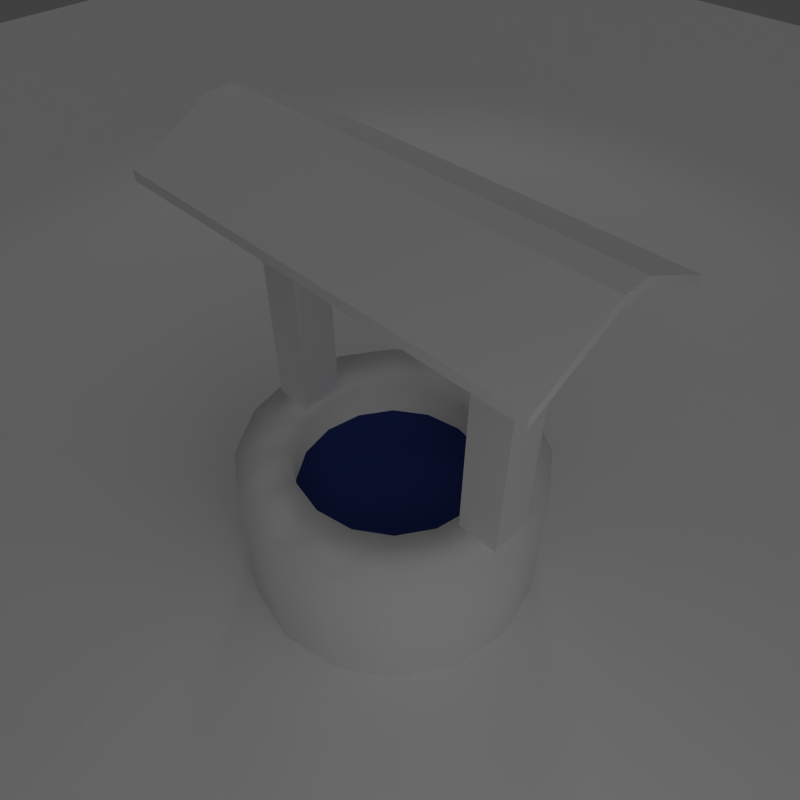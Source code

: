 # Source: well1.blend  (saved by Blender 2.57.0; exported with 4.5.12 LTS)
import bpy
from mathutils import Matrix  # noqa: F401  (used for matrix-valued properties, if any)

bpy.ops.wm.read_factory_settings(use_empty=True)
scene = bpy.context.scene
scene.name = 'Buildings.Well1'

# ---- collections
col_collection_1 = bpy.data.collections.new('Collection 1'); scene.collection.children.link(col_collection_1)

# ---- materials (node trees are filled in below, after node groups)
mat_ground = bpy.data.materials.new('Ground')
mat_ground.alpha_threshold = 0.0
mat_ground.use_transparent_shadow = False
mat_ground.roughness = 0.5
mat_ground.line_color = (0.0, 0.0, 0.0, 1.0)
mat_fluids_water_still1 = bpy.data.materials.new('Fluids/Water/Still1')
mat_fluids_water_still1.alpha_threshold = 0.0
mat_fluids_water_still1.use_transparent_shadow = False
mat_fluids_water_still1.diffuse_color = (0.02311, 0.04032, 0.1733, 1.0)
mat_fluids_water_still1.roughness = 0.5
mat_fluids_water_still1.specular_intensity = 0.6
mat_fluids_water_still1.line_color = (0.0, 0.0, 0.0, 0.6162)
mat_bricks_round_16 = bpy.data.materials.new('Bricks.Round.16')
mat_bricks_round_16.alpha_threshold = 0.0
mat_bricks_round_16.use_transparent_shadow = False
mat_bricks_round_16.roughness = 0.5
mat_bricks_round_16.specular_intensity = 0.0
mat_bricks_round_16.line_color = (0.0, 0.0, 0.0, 1.0)
mat_wood_planks_1 = bpy.data.materials.new('Wood.Planks.1')
mat_wood_planks_1.alpha_threshold = 0.0
mat_wood_planks_1.use_transparent_shadow = False
mat_wood_planks_1.roughness = 0.5
mat_wood_planks_1.line_color = (0.0, 0.0, 0.0, 1.0)
mat_wood_rough_1 = bpy.data.materials.new('Wood.Rough.1')
mat_wood_rough_1.alpha_threshold = 0.0
mat_wood_rough_1.use_transparent_shadow = False
mat_wood_rough_1.roughness = 0.5
mat_wood_rough_1.specular_intensity = 0.0
mat_wood_rough_1.line_color = (0.0, 0.0, 0.0, 1.0)

# ---- material node trees

# ---- world
world_world = bpy.data.worlds.new('World'); scene.world = world_world
world_world.color = (0.05088, 0.05088, 0.05088)
world_world.use_sun_shadow = False
world_world.sun_shadow_jitter_overblur = 0.0
world_world.cycles.sampling_method = 'MANUAL'
world_world.cycles.sample_map_resolution = 256
world_world.light_settings.ao_factor = 0.05714

# ---- cameras
cam_camera = bpy.data.cameras.new('Camera')
cam_camera.clip_end = 100.0
cam_camera.lens = 35.0
cam_camera.ortho_scale = 7.314
cam_camera.dof.focus_distance = 0.0
cam_camera.dof.aperture_fstop = 128.0

# ---- lights
light_sun = bpy.data.lights.new('Sun', 'SUN')
light_sun.transmission_factor = 0.0
light_sun.angle = 1.571
light_sun.energy = 0.28
light_sun.shadow_buffer_clip_start = 0.5
light_sun.shadow_soft_size = 1.0
light_sun.shadow_cascade_max_distance = 1000.0
light_sun.cycles.use_multiple_importance_sampling = False
light_point = bpy.data.lights.new('Point', 'POINT')
light_point.transmission_factor = 0.0
light_point.energy = 29.0
light_point.shadow_buffer_clip_start = 0.5
light_point.shadow_soft_size = 1.0
light_point.shadow_maximum_resolution = 0.006
light_point.use_absolute_resolution = True
light_point.cycles.use_multiple_importance_sampling = False
light_lamp = bpy.data.lights.new('Lamp', 'SPOT')
light_lamp.transmission_factor = 0.0
light_lamp.cutoff_distance = 30.0
light_lamp.energy = 108.0
light_lamp.shadow_buffer_clip_start = 1.001
light_lamp.shadow_soft_size = 1.0
light_lamp.shadow_maximum_resolution = 0.006
light_lamp.use_absolute_resolution = True
light_lamp.spot_blend = 0.1857
light_lamp.spot_size = 0.9948
light_lamp.show_cone = True
light_lamp.cycles.use_multiple_importance_sampling = False

# ---- meshes
me_trees_palm_1_d = bpy.data.meshes.new('Trees.Palm.1.D')
me_trees_palm_1_d.from_pydata([(1.0, 1.0, 0.0), (1.0, -1.0, 0.0), (-1.0, -1.0, 0.0), (-1.0, 1.0, 0.0)], [], [(0, 3, 2, 1)])
me_trees_palm_1_d.materials.append(mat_ground)
me_trees_palm_1_d.use_remesh_preserve_volume = False
me_trees_palm_1_d.use_remesh_preserve_attributes = False
me_trees_palm_1_d.use_mirror_vertex_groups = False
me_trees_palm_1_d.update()
me_buildings_well_1_wate = bpy.data.meshes.new('Buildings/Well/1/Wate')
me_buildings_well_1_wate.from_pydata([(-1.309e-09, 0.8243, 0.735), (0.5829, 0.5829, 0.735), (0.8243, -3.603e-08, 0.735), (0.5829, -0.5829, 0.735), (-7.338e-08, -0.8243, 0.735), (-0.5829, -0.5829, 0.735), (-0.8243, 9.83e-09, 0.735), (-0.5829, 0.5829, 0.735), (-4.47e-08, 0.0, 0.735), (-5.96e-08, 0.0, 0.735), (-5.96e-08, -7.451e-09, 0.735), (-5.96e-08, 0.0, 0.735), (-4.47e-08, 0.0, 0.735), (-5.96e-08, 0.0, 0.735), (-5.96e-08, -7.451e-09, 0.735), (-5.96e-08, 0.0, 0.735), (-5.588e-08, -1.863e-09, 0.735)], [], [(8, 0, 7, 9), (7, 6, 10, 9), (6, 5, 11, 10), (5, 4, 12, 11), (4, 3, 13, 12), (3, 2, 14, 13), (2, 1, 15, 14), (1, 0, 8, 15), (15, 8, 16), (14, 15, 16), (13, 14, 16), (12, 13, 16), (11, 12, 16), (10, 11, 16), (9, 10, 16), (9, 16, 8)])
me_buildings_well_1_wate.materials.append(mat_fluids_water_still1)
me_buildings_well_1_wate.use_remesh_preserve_volume = False
me_buildings_well_1_wate.use_remesh_preserve_attributes = False
me_buildings_well_1_wate.use_mirror_vertex_groups = False
me_buildings_well_1_wate.update()
me_buildings_well1 = bpy.data.meshes.new('Buildings.Well1')
me_buildings_well1.from_pydata([(0.0, 1.0, 0.0), (0.0, -1.0, 0.0), (0.3827, 0.9239, 0.0), (0.3827, -0.9239, 0.0), (0.7071, 0.7071, 0.0), (0.7071, -0.7071, 0.0), (0.9239, 0.3827, 0.0), (0.9239, -0.3827, 0.0), (1.0, 0.0, 0.0), (-1.0, 0.0, 0.0), (-0.9239, 0.3827, 0.0), (-0.9239, -0.3827, 0.0), (-0.7071, 0.7071, 0.0), (-0.7071, -0.7071, 0.0), (-0.3827, 0.9239, 0.0), (-0.3827, -0.9239, 0.0), (-0.3827, 0.9239, 1.0), (-0.3827, -0.9239, 1.0), (-0.7071, 0.7071, 1.0), (-0.7071, -0.7071, 1.0), (-0.9239, 0.3827, 1.0), (-0.9239, -0.3827, 1.0), (-1.0, 0.0, 1.0), (1.0, 0.0, 1.0), (0.9239, 0.3827, 1.0), (0.9239, -0.3827, 1.0), (0.7071, 0.7071, 1.0), (0.7071, -0.7071, 1.0), (0.3827, 0.9239, 1.0), (0.3827, -0.9239, 1.0), (0.0, 1.0, 1.0), (0.0, -1.0, 1.0), (2.213e-08, 0.6404, 1.0), (2.213e-08, -0.6404, 1.0), (0.2451, 0.5916, 1.0), (0.2451, -0.5916, 1.0), (0.4528, 0.4528, 1.0), (0.4528, -0.4528, 1.0), (0.5916, 0.2451, 1.0), (0.5916, -0.2451, 1.0), (0.6404, 0.0, 1.0), (-0.6404, 0.0, 1.0), (-0.5916, 0.2451, 1.0), (-0.5916, -0.2451, 1.0), (-0.4528, 0.4528, 1.0), (-0.4528, -0.4528, 1.0), (-0.2451, 0.5916, 1.0), (-0.2451, -0.5916, 1.0), (-0.2451, 0.5916, 0.0), (-0.2451, -0.5916, 0.0), (-0.4528, 0.4528, 0.0), (-0.4528, -0.4528, 0.0), (-0.5916, 0.2451, 0.0), (-0.5916, -0.2451, 0.0), (-0.6404, 0.0, 0.0), (0.6404, 0.0, 0.0), (0.5916, 0.2451, 0.0), (0.5916, -0.2451, 0.0), (0.4528, 0.4528, 0.0), (0.4528, -0.4528, 0.0), (0.2451, 0.5916, 0.0), (0.2451, -0.5916, 0.0), (2.213e-08, 0.6404, 0.0), (2.213e-08, -0.6404, 0.0), (0.1364, 0.9364, 1.0), (0.1364, -0.9364, 1.0), (0.1364, 0.6636, 1.0), (0.1364, -0.6636, 1.0), (-0.1364, 0.6636, 1.0), (-0.1364, -0.6636, 1.0), (-0.1364, 0.9364, 1.0), (-0.1364, -0.9364, 1.0), (-0.1364, 0.9364, 2.7), (-0.1364, -0.9364, 2.7), (-0.1364, 0.6636, 2.7), (-0.1364, -0.6636, 2.7), (0.1364, 0.6636, 2.7), (0.1364, -0.6636, 2.7), (0.1364, 0.9364, 2.7), (0.1364, -0.9364, 2.7), (0.06517, 0.9364, 2.9), (0.06517, -0.9364, 2.9), (0.06517, 0.6636, 2.9), (0.06517, -0.6636, 2.9), (-0.06517, 0.6636, 2.9), (-0.06517, -0.6636, 2.9), (-0.06517, 0.9364, 2.9), (-0.06517, -0.9364, 2.9), (-0.06517, 0.0, 2.9), (0.06517, 0.0, 2.9), (0.1364, 0.0, 2.7), (-0.1364, 0.0, 2.7), (-0.06517, 1.187, 2.9), (-0.06517, -1.187, 2.9), (0.06517, 1.187, 2.9), (0.06517, -1.187, 2.9), (0.1364, 1.187, 2.7), (0.1364, -1.187, 2.7), (-0.1364, 1.187, 2.7), (-0.1364, -1.187, 2.7), (0.08737, 1.297, 2.932), (0.08737, -1.297, 2.932), (0.6109, 1.297, 2.675), (0.6109, -1.297, 2.675), (-0.6109, 1.297, 2.675), (-0.6109, -1.297, 2.675), (-0.08737, 1.297, 2.932), (-0.08737, -1.297, 2.932), (-0.08737, 0.0, 2.932), (-0.6109, 0.0, 2.675), (0.6109, 0.0, 2.675), (0.08737, 0.0, 2.932), (0.6109, 1.297, 2.612), (0.6109, -1.297, 2.612), (0.6109, 0.0, 2.612), (-0.6109, 1.297, 2.612), (-0.6109, -1.297, 2.612), (-0.6109, 0.0, 2.612), (-0.08737, 1.297, 2.869), (-0.08737, -1.297, 2.869), (0.08737, 1.297, 2.869), (0.08737, -1.297, 2.869), (0.08737, 0.0, 2.811), (-0.08737, 0.0, 2.811)], [], [(30, 0, 14, 16), (15, 1, 31, 17), (14, 12, 18, 16), (19, 13, 15, 17), (12, 10, 20, 18), (21, 11, 13, 19), (10, 9, 22, 20), (22, 9, 11, 21), (8, 6, 24, 23), (25, 7, 8, 23), (6, 4, 26, 24), (27, 5, 7, 25), (4, 2, 28, 26), (29, 3, 5, 27), (2, 0, 30, 28), (31, 1, 3, 29), (28, 30, 32, 34), (33, 31, 29, 35), (26, 28, 34, 36), (35, 29, 27, 37), (24, 26, 36, 38), (37, 27, 25, 39), (23, 24, 38, 40), (39, 25, 23, 40), (20, 22, 41, 42), (41, 22, 21, 43), (18, 20, 42, 44), (43, 21, 19, 45), (16, 18, 44, 46), (45, 19, 17, 47), (16, 46, 32, 30), (33, 47, 17, 31), (32, 46, 48, 62), (49, 47, 33, 63), (44, 50, 48, 46), (49, 51, 45, 47), (42, 52, 50, 44), (51, 53, 43, 45), (41, 54, 52, 42), (53, 54, 41, 43), (38, 56, 55, 40), (55, 57, 39, 40), (36, 58, 56, 38), (57, 59, 37, 39), (34, 60, 58, 36), (59, 61, 35, 37), (32, 62, 60, 34), (61, 63, 33, 35), (68, 74, 72, 70), (73, 75, 69, 71), (70, 72, 78, 64), (79, 73, 71, 65), (64, 78, 76, 66), (77, 79, 65, 67), (66, 76, 74, 68), (75, 77, 67, 69), (78, 80, 82, 76), (83, 81, 79, 77), (74, 84, 86, 72), (87, 85, 75, 73), (80, 86, 84, 82), (85, 87, 81, 83), (82, 89, 90, 76), (90, 89, 83, 77), (84, 88, 89, 82), (89, 88, 85, 83), (74, 91, 88, 84), (88, 91, 75, 85), (76, 90, 91, 74), (91, 90, 77, 75), (90, 89, 88, 91), (86, 92, 98, 72), (99, 93, 87, 73), (80, 94, 92, 86), (93, 95, 81, 87), (78, 96, 94, 80), (95, 97, 79, 81), (72, 98, 96, 78), (97, 99, 73, 79), (98, 92, 94, 96), (95, 93, 99, 97), (104, 109, 108, 106), (108, 109, 105, 107), (106, 108, 111, 100), (111, 108, 107, 101), (100, 111, 110, 102), (110, 111, 101, 103), (110, 114, 112, 102), (113, 114, 110, 103), (104, 115, 117, 109), (117, 116, 105, 109), (106, 118, 115, 104), (116, 119, 107, 105), (100, 120, 118, 106), (119, 121, 101, 107), (102, 112, 120, 100), (121, 113, 103, 101), (120, 112, 114, 122), (114, 113, 121, 122), (118, 120, 122, 123), (122, 121, 119, 123), (115, 118, 123, 117), (123, 119, 116, 117)])
me_buildings_well1.polygons.foreach_set('use_smooth', [1, 1, 1, 1, 1, 1, 1, 1, 1, 1, 1, 1, 1, 1, 1, 1, 1, 1, 1, 1, 1, 1, 1, 1, 1, 1, 1, 1, 1, 1, 1, 1, 1, 1, 1, 1, 1, 1, 1, 1, 1, 1, 1, 1, 1, 1, 1, 1, 0, 0, 0, 0, 0, 0, 0, 0, 0, 0, 0, 0, 0, 0, 0, 0, 0, 0, 0, 0, 0, 0, 0, 0, 0, 0, 0, 0, 0, 0, 0, 0, 0, 0, 0, 0, 0, 0, 0, 0, 0, 0, 0, 0, 0, 0, 0, 0, 0, 0, 0, 0, 0, 0, 0])
me_buildings_well1.polygons.foreach_set('material_index', [0, 0, 0, 0, 0, 0, 0, 0, 0, 0, 0, 0, 0, 0, 0, 0, 0, 0, 0, 0, 0, 0, 0, 0, 0, 0, 0, 0, 0, 0, 0, 0, 0, 0, 0, 0, 0, 0, 0, 0, 0, 0, 0, 0, 0, 0, 0, 0, 1, 1, 1, 1, 1, 1, 1, 1, 1, 1, 1, 1, 1, 1, 1, 1, 1, 1, 1, 1, 1, 1, 1, 1, 1, 1, 1, 1, 1, 1, 1, 1, 1, 2, 2, 2, 2, 2, 2, 2, 2, 2, 2, 2, 2, 2, 2, 2, 2, 2, 2, 2, 2, 2, 2])
_k = set([(0, 2), (0, 14), (0, 30), (1, 3), (1, 15), (1, 31), (2, 4), (2, 28), (3, 5), (3, 29), (4, 6), (4, 26), (5, 7), (5, 27), (6, 8), (6, 24), (7, 8), (7, 25), (8, 23), (9, 10), (9, 11), (9, 22), (10, 12), (10, 20), (11, 13), (11, 21), (12, 14), (12, 18), (13, 15), (13, 19), (14, 16), (15, 17), (16, 18), (16, 30), (16, 46), (17, 19), (17, 31), (17, 47), (18, 20), (18, 44), (19, 21), (19, 45), (20, 22), (20, 42), (21, 22), (21, 43), (22, 41), (23, 24), (23, 25), (23, 40), (24, 26), (24, 38), (25, 27), (25, 39), (26, 28), (26, 36), (27, 29), (27, 37), (28, 30), (28, 34), (29, 31), (29, 35), (30, 32), (31, 33), (32, 34), (32, 46), (32, 62), (33, 35), (33, 47), (33, 63), (34, 36), (34, 60), (35, 37), (35, 61), (36, 38), (36, 58), (37, 39), (37, 59), (38, 40), (38, 56), (39, 40), (39, 57), (40, 55), (41, 42), (41, 43), (41, 54), (42, 44), (42, 52), (43, 45), (43, 53), (44, 46), (44, 50), (45, 47), (45, 51), (46, 48), (47, 49), (48, 50), (48, 62), (49, 51), (49, 63), (50, 52), (51, 53), (52, 54), (53, 54), (55, 56), (55, 57), (56, 58), (57, 59), (58, 60), (59, 61), (60, 62), (61, 63), (64, 66), (64, 70), (64, 78), (65, 67), (65, 71), (65, 79), (66, 68), (66, 76), (67, 69), (67, 77), (68, 70), (68, 74), (69, 71), (69, 75), (70, 72), (71, 73), (72, 74), (72, 78), (72, 86), (72, 98), (73, 75), (73, 79), (73, 87), (73, 99), (74, 76), (74, 84), (74, 91), (75, 77), (75, 85), (75, 91), (76, 78), (76, 82), (76, 90), (77, 79), (77, 83), (77, 90), (78, 80), (78, 96), (79, 81), (79, 97), (80, 82), (80, 86), (80, 94), (81, 83), (81, 87), (81, 95), (82, 84), (82, 89), (83, 85), (83, 89), (84, 86), (84, 88), (85, 87), (85, 88), (86, 92), (87, 93), (88, 89), (88, 91), (89, 90), (90, 91), (92, 94), (92, 98), (93, 95), (93, 99), (94, 96), (95, 97), (96, 98), (97, 99), (100, 102), (100, 106), (100, 111), (100, 120), (101, 103), (101, 107), (101, 111), (101, 121), (102, 110), (102, 112), (103, 110), (103, 113), (104, 106), (104, 109), (104, 115), (105, 107), (105, 109), (105, 116), (106, 108), (106, 118), (107, 108), (107, 119), (108, 109), (108, 111), (109, 117), (110, 111), (110, 114), (112, 114), (112, 120), (113, 114), (113, 121), (114, 122), (115, 117), (115, 118), (116, 117), (116, 119), (117, 123), (118, 120), (118, 123), (119, 121), (119, 123), (120, 122), (121, 122), (122, 123)])
me_buildings_well1.attributes.new('sharp_edge', 'BOOLEAN', 'EDGE').data.foreach_set('value', [ (min(e.vertices), max(e.vertices)) in _k for e in me_buildings_well1.edges])
_uv = me_buildings_well1.uv_layers.new(name='UVTex')
_uv.uv.foreach_set('vector', [0.6347, 0.7147, 0.6347, 0.2778, 0.8597, 0.2778, 0.8597, 0.7147, 0.8597, 0.2778, 0.6347, 0.2778, 0.6347, 0.7147, 0.8597, 0.7147, 0.8597, 0.2778, 1.085, 0.2778, 1.085, 0.7147, 0.8597, 0.7147, 1.085, 0.7147, 1.085, 0.2778, 0.8597, 0.2778, 0.8597, 0.7147, 1.085, 0.2778, 1.31, 0.2778, 1.31, 0.7147, 1.085, 0.7147, 1.31, 0.7147, 1.31, 0.2778, 1.085, 0.2778, 1.085, 0.7147, 1.31, 0.2778, 1.535, 0.2778, 1.535, 0.7147, 1.31, 0.7147, 1.535, 0.7147, 1.535, 0.2778, 1.31, 0.2778, 1.31, 0.7147, -0.2655, 0.2778, -0.04045, 0.2778, -0.04045, 0.7147, -0.2655, 0.7147, -0.04045, 0.7147, -0.04045, 0.2778, -0.2655, 0.2778, -0.2655, 0.7147, -0.04045, 0.2778, 0.1846, 0.2778, 0.1846, 0.7147, -0.04045, 0.7147, 0.1846, 0.7147, 0.1846, 0.2778, -0.04045, 0.2778, -0.04045, 0.7147, 0.1846, 0.2778, 0.4096, 0.2778, 0.4096, 0.7147, 0.1846, 0.7147, 0.4096, 0.7147, 0.4096, 0.2778, 0.1846, 0.2778, 0.1846, 0.7147, 0.4096, 0.2778, 0.6347, 0.2778, 0.6347, 0.7147, 0.4096, 0.7147, 0.6347, 0.7147, 0.6347, 0.2778, 0.4096, 0.2778, 0.4096, 0.7147, 0.7086, 0.5936, 0.5588, 0.5936, 0.5624, 0.4479, 0.7111, 0.4479, 0.5624, 0.4479, 0.5588, 0.5936, 0.7086, 0.5936, 0.7111, 0.4479, 0.8456, 0.5936, 0.7086, 0.5936, 0.7111, 0.4479, 0.8472, 0.4479, 0.7111, 0.4479, 0.7086, 0.5936, 0.8456, 0.5936, 0.8472, 0.4479, 0.9732, 0.5936, 0.8456, 0.5936, 0.8472, 0.4479, 0.9741, 0.4479, 0.8472, 0.4479, 0.8456, 0.5936, 0.9732, 0.5936, 0.9741, 0.4479, 1.101, 0.5936, 0.9732, 0.5936, 0.9741, 0.4479, 1.101, 0.4479, 0.9741, 0.4479, 0.9732, 0.5936, 1.101, 0.5936, 1.101, 0.4479, 0.08345, 0.5936, -0.07627, 0.5936, -0.06982, 0.4479, 0.08967, 0.4479, -0.06982, 0.4479, -0.07627, 0.5936, 0.08345, 0.5936, 0.08967, 0.4479, 0.2469, 0.5936, 0.08345, 0.5936, 0.08967, 0.4479, 0.2525, 0.4479, 0.08967, 0.4479, 0.08345, 0.5936, 0.2469, 0.5936, 0.2525, 0.4479, 0.4019, 0.5936, 0.2469, 0.5936, 0.2525, 0.4479, 0.4066, 0.4479, 0.2525, 0.4479, 0.2469, 0.5936, 0.4019, 0.5936, 0.4066, 0.4479, 0.4019, 0.5936, 0.4066, 0.4479, 0.5624, 0.4479, 0.5588, 0.5936, 0.5624, 0.4479, 0.4066, 0.4479, 0.4019, 0.5936, 0.5588, 0.5936, 0.6347, 0.7147, 0.8597, 0.7147, 0.8597, 0.2778, 0.6347, 0.2778, 0.8597, 0.2778, 0.8597, 0.7147, 0.6347, 0.7147, 0.6347, 0.2778, 1.085, 0.7147, 1.085, 0.2778, 0.8597, 0.2778, 0.8597, 0.7147, 0.8597, 0.2778, 1.085, 0.2778, 1.085, 0.7147, 0.8597, 0.7147, 1.31, 0.7147, 1.31, 0.2778, 1.085, 0.2778, 1.085, 0.7147, 1.085, 0.2778, 1.31, 0.2778, 1.31, 0.7147, 1.085, 0.7147, 1.535, 0.7147, 1.535, 0.2778, 1.31, 0.2778, 1.31, 0.7147, 1.31, 0.2778, 1.535, 0.2778, 1.535, 0.7147, 1.31, 0.7147, -0.04045, 0.7147, -0.04045, 0.2778, -0.2655, 0.2778, -0.2655, 0.7147, -0.2655, 0.2778, -0.04045, 0.2778, -0.04045, 0.7147, -0.2655, 0.7147, 0.1846, 0.7147, 0.1846, 0.2778, -0.04045, 0.2778, -0.04045, 0.7147, -0.04045, 0.2778, 0.1846, 0.2778, 0.1846, 0.7147, -0.04045, 0.7147, 0.4096, 0.7147, 0.4096, 0.2778, 0.1846, 0.2778, 0.1846, 0.7147, 0.1846, 0.2778, 0.4096, 0.2778, 0.4096, 0.7147, 0.1846, 0.7147, 0.6347, 0.7147, 0.6347, 0.2778, 0.4096, 0.2778, 0.4096, 0.7147, 0.4096, 0.2778, 0.6347, 0.2778, 0.6347, 0.7147, 0.4096, 0.7147, 0.09223, 0.276, 0.9074, 0.276, 0.9074, 0.07006, 0.09223, 0.07006, 0.9074, 0.07006, 0.9074, 0.276, 0.09223, 0.276, 0.09223, 0.07006, 0.09223, 0.8801, 0.9074, 0.8801, 0.9074, 0.6741, 0.09223, 0.6741, 0.9074, 0.6741, 0.9074, 0.8801, 0.09223, 0.8801, 0.09223, 0.6741, 0.09223, 0.07006, 0.9074, 0.07006, 0.9074, 0.276, 0.09223, 0.276, 0.9074, 0.276, 0.9074, 0.07006, 0.09223, 0.07006, 0.09223, 0.276, 0.09223, 0.6741, 0.9074, 0.6741, 0.9074, 0.8801, 0.09223, 0.8801, 0.9074, 0.8801, 0.9074, 0.6741, 0.09223, 0.6741, 0.09223, 0.8801, 0.9879, 1.293, 0.9879, 1.539, 0.7748, 1.539, 0.7748, 1.293, 0.7748, 1.539, 0.9879, 1.539, 0.9879, 1.293, 0.7748, 1.293, 0.7748, 1.293, 0.7748, 1.539, 0.9879, 1.539, 0.9879, 1.293, 0.9879, 1.539, 0.7748, 1.539, 0.7748, 1.293, 0.9879, 1.293, 0.3074, 1.584, 0.2055, 1.584, 0.2055, 1.248, 0.3074, 1.248, 0.2055, 1.248, 0.2055, 1.584, 0.3074, 1.584, 0.3074, 1.248, 0.7748, 1.539, 0.2564, 1.539, 0.2564, 1.293, 0.7748, 1.293, 0.2564, 1.293, 0.2564, 1.539, 0.7748, 1.539, 0.7748, 1.293, 0.2055, 1.248, 0.2055, 0.4317, 0.3074, 0.4317, 0.3074, 1.248, 0.3074, 0.4317, 0.2055, 0.4317, 0.2055, 1.248, 0.3074, 1.248, 0.7748, 1.293, 0.2564, 1.293, 0.2564, 1.539, 0.7748, 1.539, 0.2564, 1.539, 0.2564, 1.293, 0.7748, 1.293, 0.7748, 1.539, 0.363, 1.248, 0.363, 0.4317, 0.1499, 0.4317, 0.1499, 1.248, 0.1499, 0.4317, 0.363, 0.4317, 0.363, 1.248, 0.1499, 1.248, 0.363, 1.293, 0.3074, 1.539, 0.2055, 1.539, 0.1499, 1.293, 0.9879, 1.539, 1.184, 1.539, 1.184, 1.293, 0.9879, 1.293, 1.184, 1.293, 1.184, 1.539, 0.9879, 1.539, 0.9879, 1.293, 0.3074, 1.584, 0.3074, 1.892, 0.2055, 1.892, 0.2055, 1.584, 0.2055, 1.892, 0.3074, 1.892, 0.3074, 1.584, 0.2055, 1.584, 0.9879, 1.293, 1.184, 1.293, 1.184, 1.539, 0.9879, 1.539, 1.184, 1.539, 1.184, 1.293, 0.9879, 1.293, 0.9879, 1.539, 0.1499, 1.584, 0.1499, 1.892, 0.363, 1.892, 0.363, 1.584, 0.363, 1.892, 0.1499, 1.892, 0.1499, 1.584, 0.363, 1.584, 0.1499, 1.293, 0.2055, 1.539, 0.3074, 1.539, 0.363, 1.293, 0.3074, 1.539, 0.2055, 1.539, 0.1499, 1.293, 0.363, 1.293, -0.4036, 0.01639, 0.5382, 0.01639, 0.5382, 0.3966, -0.4036, 0.3966, 0.5382, 0.3966, 0.5382, 0.01639, 1.48, 0.01639, 1.48, 0.3966, -0.4036, 0.3966, 0.5382, 0.3966, 0.5382, 0.5236, -0.4036, 0.5236, 0.5382, 0.5236, 0.5382, 0.3966, 1.48, 0.3966, 1.48, 0.5236, -0.4036, 0.5236, 0.5382, 0.5236, 0.5382, 0.9038, -0.4036, 0.9038, 0.5382, 0.9038, 0.5382, 0.5236, 1.48, 0.5236, 1.48, 0.9038, 0.5, 0.8625, 0.5, 0.847, 0.8165, 0.847, 0.8165, 0.8625, 0.6717, 0.847, 0.9881, 0.847, 0.9881, 0.8625, 0.6717, 0.8625, 0.3283, 0.8625, 0.3283, 0.847, 0.01187, 0.847, 0.01187, 0.8625, 0.5, 0.847, 0.1835, 0.847, 0.1835, 0.8625, 0.5, 0.8625, 0.7541, 0.3967, 0.7076, 0.3967, 0.5196, 0.01318, 0.566, 0.01318, 0.5196, 0.01319, 0.7076, 0.3967, 0.7541, 0.3967, 0.566, 0.01319, 0.7541, 0.5247, 0.7076, 0.5247, 0.7076, 0.3967, 0.7541, 0.3967, 0.7076, 0.3967, 0.7076, 0.5247, 0.7541, 0.5247, 0.7541, 0.3967, 0.566, 0.9081, 0.5196, 0.9081, 0.7076, 0.5247, 0.7541, 0.5247, 0.7076, 0.5247, 0.5196, 0.9081, 0.566, 0.9081, 0.7541, 0.5247, -0.4036, 0.5236, -0.4036, 0.9038, 0.5382, 0.9038, 0.5382, 0.5236, 0.5382, 0.9038, 1.48, 0.9038, 1.48, 0.5236, 0.5382, 0.5236, -0.4036, 0.3966, -0.4036, 0.5236, 0.5382, 0.5236, 0.5382, 0.3966, 0.5382, 0.5236, 1.48, 0.5236, 1.48, 0.3966, 0.5382, 0.3966, -0.4036, 0.01639, -0.4036, 0.3966, 0.5382, 0.3966, 0.5382, 0.01639, 0.5382, 0.3966, 1.48, 0.3966, 1.48, 0.01639, 0.5382, 0.01639])
me_buildings_well1.materials.append(mat_bricks_round_16)
me_buildings_well1.materials.append(mat_wood_planks_1)
me_buildings_well1.materials.append(mat_wood_rough_1)
me_buildings_well1.use_remesh_preserve_volume = False
me_buildings_well1.use_remesh_preserve_attributes = False
me_buildings_well1.use_mirror_vertex_groups = False
me_buildings_well1.update()

# ---- objects
ob_plane = bpy.data.objects.new('Plane', me_trees_palm_1_d)
ob_sun = bpy.data.objects.new('Sun', light_sun)
ob_point = bpy.data.objects.new('Point', light_point)
ob_buildings_well_1_wate = bpy.data.objects.new('Buildings/Well/1/Wate', me_buildings_well_1_wate)
ob_buildings_well_1 = bpy.data.objects.new('Buildings/Well/1', me_buildings_well1)
ob_lamp = bpy.data.objects.new('Lamp', light_lamp)
ob_camera = bpy.data.objects.new('Camera', cam_camera)

# ---- transforms, parenting, visibility, modifiers, constraints
ob_plane.location = (4.644, 4.665, 0.0)
ob_plane.scale = (7.733, 7.733, 7.733)
ob_plane.lineart.crease_threshold = 0.0
ob_sun.location = (-1.839, -4.994, 8.994)
ob_sun.rotation_euler = (0.6216, 0.1001, -0.6258)
ob_sun.lineart.crease_threshold = 0.0
ob_point.location = (-2.188, -3.192, 2.705)
ob_point.lineart.crease_threshold = 0.0
ob_buildings_well_1_wate.location = (0.0, 0.0, 0.0)
ob_buildings_well_1_wate.lineart.crease_threshold = 0.0
ob_buildings_well_1.location = (0.0, 0.0, 0.0)
ob_buildings_well_1.rotation_euler = (0.0, -0.0, 3.142)
ob_buildings_well_1.lineart.crease_threshold = 0.0
ob_lamp.location = (7.545, 6.166, 7.525)
ob_lamp.rotation_euler = (0.7499, 0.3647, 1.887)
ob_lamp.lock_rotations_4d = False
ob_lamp.empty_display_type = 'ARROWS'
ob_lamp.color = (0.0, 0.0, 0.0, 0.0)
ob_lamp.lineart.crease_threshold = 0.0
ob_camera.location = (-2.317, -2.325, 4.642)
ob_camera.rotation_euler = (0.8005, 7.728e-06, -0.7957)
ob_camera.lock_rotations_4d = False
ob_camera.empty_display_type = 'ARROWS'
ob_camera.color = (0.0, 0.0, 0.0, 0.0)
ob_camera.display_type = 'WIRE'
ob_camera.lineart.crease_threshold = 0.0

# ---- collection membership
col_collection_1.objects.link(ob_plane)
col_collection_1.objects.link(ob_sun)
col_collection_1.objects.link(ob_point)
col_collection_1.objects.link(ob_buildings_well_1_wate)
col_collection_1.objects.link(ob_buildings_well_1)
col_collection_1.objects.link(ob_lamp)
col_collection_1.objects.link(ob_camera)

# ---- scene / render settings (as saved in the file)
scene.camera = ob_camera
scene.frame_start = 1; scene.frame_end = 250; scene.frame_set(1)
scene.render.engine = 'BLENDER_EEVEE_NEXT'
scene.render.image_settings.color_mode = 'RGB'
scene.render.image_settings.compression = 90
scene.render.resolution_x = 256
scene.render.resolution_y = 256
scene.render.dither_intensity = 0.0
scene.render.bake_margin = 2
scene.render.bake_bias = 0.0
scene.cycles.use_denoising = False
scene.cycles.samples = 10
scene.cycles.sampling_pattern = 'TABULATED_SOBOL'
scene.cycles.light_sampling_threshold = 0.0
scene.cycles.use_adaptive_sampling = False
scene.cycles.use_light_tree = False
scene.cycles.blur_glossy = 0.0
scene.cycles.volume_bounces = 1
scene.cycles.pixel_filter_type = 'GAUSSIAN'
scene.cycles.sample_clamp_indirect = 0.0
scene.view_settings.view_transform = 'Standard'
bpy.context.view_layer.update()
